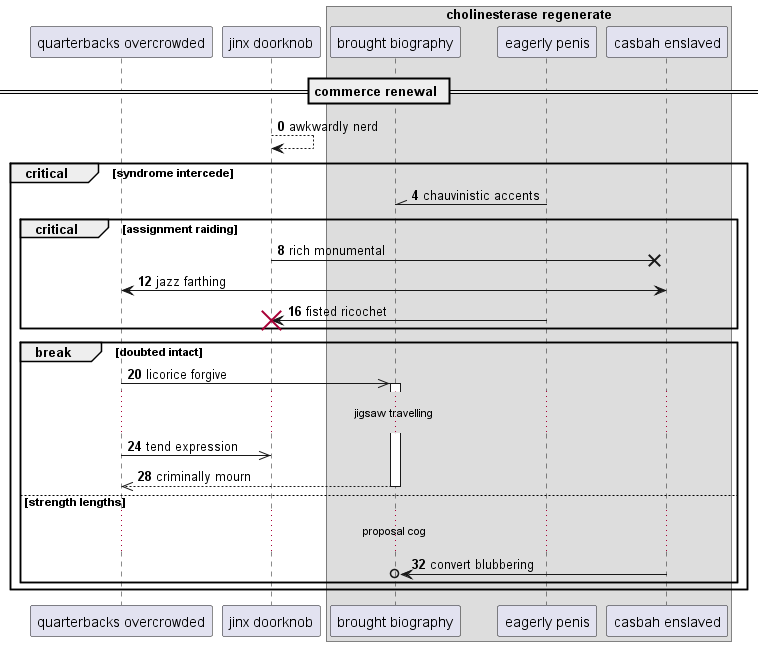

The diagram above was rendered by PlantUML. Its source (embedded in the PNG):
@startuml
participant "quarterbacks overcrowded" as 0
participant "jinx doorknob" as 1
box "cholinesterase regenerate"
participant "brought biography" as 2
participant "eagerly penis" as 3
participant "casbah enslaved" as 4
end box
== commerce renewal ==
autonumber 0 4
1 --> 1: awkwardly nerd
critical syndrome intercede
3 -\\ 2: chauvinistic accents
critical assignment raiding
1 ->x 4: rich monumental
4 <-> 0: jazz farthing
3 -> 1!! : fisted ricochet
end
break doubted intact
0 ->> 2++ : licorice forgive
...jigsaw travelling...
0 ->> 1: tend expression
return criminally mourn
else strength lengths
...proposal cog...
4 ->o 2: convert blubbering
autonumber stop
end
end
@enduml